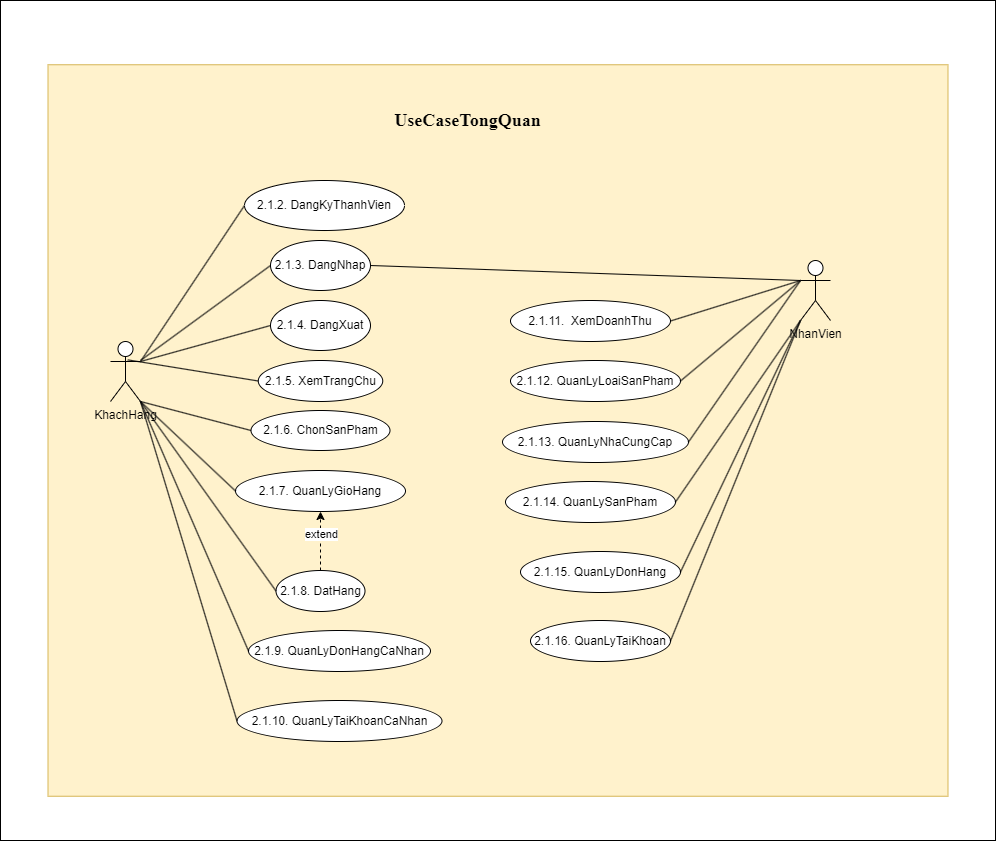

The diagram above was exported from draw.io. Its source (the exported page's mxGraphModel, read from the mxfile embedded in the PNG):
<mxGraphModel dx="1821" dy="2125" grid="1" gridSize="10" guides="1" tooltips="1" connect="1" arrows="1" fold="1" page="1" pageScale="1" pageWidth="850" pageHeight="1100" math="0" shadow="0">
  <root>
    <mxCell id="0" />
    <mxCell id="1" parent="0" />
    <mxCell id="sp0QDQOJ34LcI31r1rcI-28" value="" style="rounded=0;whiteSpace=wrap;html=1;" vertex="1" parent="1">
      <mxGeometry x="80" y="-10" width="995" height="840" as="geometry" />
    </mxCell>
    <mxCell id="5jZOEuATWQM4G9nrbbOF-1" value="" style="rounded=0;whiteSpace=wrap;html=1;fillColor=#fff2cc;strokeColor=#d6b656;" parent="1" vertex="1">
      <mxGeometry x="127.5" y="54.25" width="900" height="731.5" as="geometry" />
    </mxCell>
    <mxCell id="Di8m26semtRrVW-A1vZc-1" value="KhachHang" style="shape=umlActor;verticalLabelPosition=bottom;verticalAlign=top;html=1;labelBackgroundColor=none;rounded=0;" parent="1" vertex="1">
      <mxGeometry x="190" y="331" width="30" height="60" as="geometry" />
    </mxCell>
    <mxCell id="Di8m26semtRrVW-A1vZc-2" value="NhanVien" style="shape=umlActor;verticalLabelPosition=bottom;verticalAlign=top;html=1;labelBackgroundColor=none;rounded=0;" parent="1" vertex="1">
      <mxGeometry x="880" y="250" width="30" height="60" as="geometry" />
    </mxCell>
    <mxCell id="Di8m26semtRrVW-A1vZc-3" value="2.1.3. DangNhap" style="ellipse;whiteSpace=wrap;html=1;labelBackgroundColor=none;rounded=0;" parent="1" vertex="1">
      <mxGeometry x="350" y="230" width="100" height="50" as="geometry" />
    </mxCell>
    <mxCell id="Di8m26semtRrVW-A1vZc-4" value="2.1.2. DangKyThanhVien" style="ellipse;whiteSpace=wrap;html=1;labelBackgroundColor=none;rounded=0;" parent="1" vertex="1">
      <mxGeometry x="324" y="170" width="160" height="50" as="geometry" />
    </mxCell>
    <mxCell id="Di8m26semtRrVW-A1vZc-5" value="" style="endArrow=none;html=1;rounded=0;entryX=0;entryY=0.5;entryDx=0;entryDy=0;labelBackgroundColor=none;fontColor=default;" parent="1" source="Di8m26semtRrVW-A1vZc-1" target="Di8m26semtRrVW-A1vZc-3" edge="1">
      <mxGeometry width="50" height="50" relative="1" as="geometry">
        <mxPoint x="180" y="330" as="sourcePoint" />
        <mxPoint x="300" y="300" as="targetPoint" />
      </mxGeometry>
    </mxCell>
    <mxCell id="Di8m26semtRrVW-A1vZc-22" value="2.1.9. QuanLyDonHangCaNhan" style="ellipse;whiteSpace=wrap;html=1;direction=west;flipH=1;flipV=1;labelBackgroundColor=none;rounded=0;" parent="1" vertex="1">
      <mxGeometry x="328" y="620" width="182" height="41" as="geometry" />
    </mxCell>
    <mxCell id="Di8m26semtRrVW-A1vZc-23" value="2.1.10. QuanLyTaiKhoanCaNhan" style="ellipse;whiteSpace=wrap;html=1;direction=west;flipH=1;flipV=1;labelBackgroundColor=none;rounded=0;" parent="1" vertex="1">
      <mxGeometry x="316.5" y="690" width="205" height="41" as="geometry" />
    </mxCell>
    <mxCell id="Di8m26semtRrVW-A1vZc-10" value="2.1.5. XemTrangChu" style="ellipse;whiteSpace=wrap;html=1;direction=west;flipH=1;flipV=1;labelBackgroundColor=none;rounded=0;" parent="1" vertex="1">
      <mxGeometry x="337.75" y="350" width="124.5" height="41" as="geometry" />
    </mxCell>
    <mxCell id="Di8m26semtRrVW-A1vZc-17" value="2.1.6. ChonSanPham" style="ellipse;whiteSpace=wrap;html=1;direction=west;flipH=1;flipV=1;labelBackgroundColor=none;rounded=0;" parent="1" vertex="1">
      <mxGeometry x="330.5" y="400" width="139" height="40" as="geometry" />
    </mxCell>
    <mxCell id="sp0QDQOJ34LcI31r1rcI-7" style="edgeStyle=orthogonalEdgeStyle;rounded=0;orthogonalLoop=1;jettySize=auto;html=1;exitX=0.5;exitY=1;exitDx=0;exitDy=0;entryX=0.5;entryY=0;entryDx=0;entryDy=0;dashed=1;" edge="1" parent="1" source="Di8m26semtRrVW-A1vZc-19" target="Di8m26semtRrVW-A1vZc-21">
      <mxGeometry relative="1" as="geometry" />
    </mxCell>
    <mxCell id="sp0QDQOJ34LcI31r1rcI-8" value="extend" style="edgeLabel;html=1;align=center;verticalAlign=middle;resizable=0;points=[];" vertex="1" connectable="0" parent="sp0QDQOJ34LcI31r1rcI-7">
      <mxGeometry x="0.2384" relative="1" as="geometry">
        <mxPoint as="offset" />
      </mxGeometry>
    </mxCell>
    <mxCell id="Di8m26semtRrVW-A1vZc-19" value="2.1.8. DatHang" style="ellipse;whiteSpace=wrap;html=1;direction=west;flipH=1;flipV=1;labelBackgroundColor=none;rounded=0;" parent="1" vertex="1">
      <mxGeometry x="355.5" y="560" width="89" height="41" as="geometry" />
    </mxCell>
    <mxCell id="Di8m26semtRrVW-A1vZc-21" value="2.1.7. QuanLyGioHang" style="ellipse;whiteSpace=wrap;html=1;direction=west;flipH=1;flipV=1;labelBackgroundColor=none;rounded=0;" parent="1" vertex="1">
      <mxGeometry x="315" y="460" width="170" height="41" as="geometry" />
    </mxCell>
    <mxCell id="Di8m26semtRrVW-A1vZc-55" value="2.1.12. QuanLyLoaiSanPham" style="ellipse;whiteSpace=wrap;html=1;direction=west;flipH=1;flipV=1;labelBackgroundColor=none;rounded=0;" parent="1" vertex="1">
      <mxGeometry x="590" y="350" width="170" height="41" as="geometry" />
    </mxCell>
    <mxCell id="Di8m26semtRrVW-A1vZc-56" value="2.1.13. QuanLyNhaCungCap" style="ellipse;whiteSpace=wrap;html=1;direction=west;flipH=1;flipV=1;labelBackgroundColor=none;rounded=0;" parent="1" vertex="1">
      <mxGeometry x="582" y="411" width="186" height="41" as="geometry" />
    </mxCell>
    <mxCell id="Di8m26semtRrVW-A1vZc-57" value="2.1.14. QuanLySanPham" style="ellipse;whiteSpace=wrap;html=1;direction=west;flipH=1;flipV=1;labelBackgroundColor=none;rounded=0;" parent="1" vertex="1">
      <mxGeometry x="585" y="471" width="170" height="41" as="geometry" />
    </mxCell>
    <mxCell id="Di8m26semtRrVW-A1vZc-58" value="2.1.15. QuanLyDonHang" style="ellipse;whiteSpace=wrap;html=1;direction=west;flipH=1;flipV=1;labelBackgroundColor=none;rounded=0;" parent="1" vertex="1">
      <mxGeometry x="600" y="541" width="160" height="41" as="geometry" />
    </mxCell>
    <mxCell id="Di8m26semtRrVW-A1vZc-59" value="2.1.16. QuanLyTaiKhoan" style="ellipse;whiteSpace=wrap;html=1;direction=west;flipH=1;flipV=1;labelBackgroundColor=none;rounded=0;" parent="1" vertex="1">
      <mxGeometry x="610" y="610" width="140" height="41" as="geometry" />
    </mxCell>
    <mxCell id="TxwAsLXEm6QQQwMa-B48-1" value="&lt;font face=&quot;Times New Roman&quot; size=&quot;1&quot; style=&quot;&quot;&gt;&lt;b style=&quot;font-size: 18px;&quot;&gt;UseCaseTongQuan&lt;/b&gt;&lt;/font&gt;" style="text;html=1;align=center;verticalAlign=middle;resizable=0;points=[];autosize=1;strokeColor=none;fillColor=none;labelBackgroundColor=none;rounded=0;" parent="1" vertex="1">
      <mxGeometry x="462.25" y="90" width="170" height="40" as="geometry" />
    </mxCell>
    <mxCell id="sp0QDQOJ34LcI31r1rcI-4" value="2.1.4. DangXuat" style="ellipse;whiteSpace=wrap;html=1;labelBackgroundColor=none;rounded=0;" vertex="1" parent="1">
      <mxGeometry x="350" y="290" width="100" height="50" as="geometry" />
    </mxCell>
    <mxCell id="sp0QDQOJ34LcI31r1rcI-10" value="2.1.11.&amp;nbsp; XemDoanhThu" style="ellipse;whiteSpace=wrap;html=1;direction=west;flipH=1;flipV=1;labelBackgroundColor=none;rounded=0;" vertex="1" parent="1">
      <mxGeometry x="590" y="290" width="160" height="41" as="geometry" />
    </mxCell>
    <mxCell id="sp0QDQOJ34LcI31r1rcI-12" value="" style="endArrow=none;html=1;rounded=0;entryX=0;entryY=0.3333333333333333;entryDx=0;entryDy=0;entryPerimeter=0;exitX=1;exitY=0.5;exitDx=0;exitDy=0;" edge="1" parent="1" source="Di8m26semtRrVW-A1vZc-3" target="Di8m26semtRrVW-A1vZc-2">
      <mxGeometry width="50" height="50" relative="1" as="geometry">
        <mxPoint x="560" y="200" as="sourcePoint" />
        <mxPoint x="610" y="150" as="targetPoint" />
      </mxGeometry>
    </mxCell>
    <mxCell id="sp0QDQOJ34LcI31r1rcI-13" value="" style="endArrow=none;html=1;rounded=0;entryX=0;entryY=0.5;entryDx=0;entryDy=0;exitX=1;exitY=0.3333333333333333;exitDx=0;exitDy=0;exitPerimeter=0;" edge="1" parent="1" source="Di8m26semtRrVW-A1vZc-1" target="sp0QDQOJ34LcI31r1rcI-4">
      <mxGeometry width="50" height="50" relative="1" as="geometry">
        <mxPoint x="210" y="501" as="sourcePoint" />
        <mxPoint x="260" y="451" as="targetPoint" />
      </mxGeometry>
    </mxCell>
    <mxCell id="sp0QDQOJ34LcI31r1rcI-14" value="" style="endArrow=none;html=1;rounded=0;entryX=0;entryY=0.5;entryDx=0;entryDy=0;exitX=1;exitY=0.3333333333333333;exitDx=0;exitDy=0;exitPerimeter=0;" edge="1" parent="1" source="Di8m26semtRrVW-A1vZc-1" target="Di8m26semtRrVW-A1vZc-4">
      <mxGeometry width="50" height="50" relative="1" as="geometry">
        <mxPoint x="160" y="260" as="sourcePoint" />
        <mxPoint x="210" y="210" as="targetPoint" />
      </mxGeometry>
    </mxCell>
    <mxCell id="sp0QDQOJ34LcI31r1rcI-15" value="" style="endArrow=none;html=1;rounded=0;entryX=1;entryY=0.5;entryDx=0;entryDy=0;exitX=0.575;exitY=0.306;exitDx=0;exitDy=0;exitPerimeter=0;" edge="1" parent="1" source="Di8m26semtRrVW-A1vZc-1" target="Di8m26semtRrVW-A1vZc-10">
      <mxGeometry width="50" height="50" relative="1" as="geometry">
        <mxPoint x="200" y="490" as="sourcePoint" />
        <mxPoint x="250" y="440" as="targetPoint" />
      </mxGeometry>
    </mxCell>
    <mxCell id="sp0QDQOJ34LcI31r1rcI-16" value="" style="endArrow=none;html=1;rounded=0;entryX=1;entryY=0.5;entryDx=0;entryDy=0;exitX=1;exitY=1;exitDx=0;exitDy=0;exitPerimeter=0;" edge="1" parent="1" source="Di8m26semtRrVW-A1vZc-1" target="Di8m26semtRrVW-A1vZc-17">
      <mxGeometry width="50" height="50" relative="1" as="geometry">
        <mxPoint x="240" y="480" as="sourcePoint" />
        <mxPoint x="290" y="430" as="targetPoint" />
      </mxGeometry>
    </mxCell>
    <mxCell id="sp0QDQOJ34LcI31r1rcI-17" value="" style="endArrow=none;html=1;rounded=0;entryX=1;entryY=0.5;entryDx=0;entryDy=0;exitX=1;exitY=1;exitDx=0;exitDy=0;exitPerimeter=0;" edge="1" parent="1" source="Di8m26semtRrVW-A1vZc-1" target="Di8m26semtRrVW-A1vZc-21">
      <mxGeometry width="50" height="50" relative="1" as="geometry">
        <mxPoint x="210" y="490" as="sourcePoint" />
        <mxPoint x="260" y="440" as="targetPoint" />
      </mxGeometry>
    </mxCell>
    <mxCell id="sp0QDQOJ34LcI31r1rcI-18" value="" style="endArrow=none;html=1;rounded=0;entryX=1;entryY=0.5;entryDx=0;entryDy=0;exitX=1;exitY=1;exitDx=0;exitDy=0;exitPerimeter=0;" edge="1" parent="1" source="Di8m26semtRrVW-A1vZc-1" target="Di8m26semtRrVW-A1vZc-19">
      <mxGeometry width="50" height="50" relative="1" as="geometry">
        <mxPoint x="240" y="570" as="sourcePoint" />
        <mxPoint x="290" y="520" as="targetPoint" />
      </mxGeometry>
    </mxCell>
    <mxCell id="sp0QDQOJ34LcI31r1rcI-19" value="" style="endArrow=none;html=1;rounded=0;entryX=1;entryY=0.5;entryDx=0;entryDy=0;exitX=1;exitY=1;exitDx=0;exitDy=0;exitPerimeter=0;" edge="1" parent="1" source="Di8m26semtRrVW-A1vZc-1" target="Di8m26semtRrVW-A1vZc-22">
      <mxGeometry width="50" height="50" relative="1" as="geometry">
        <mxPoint x="210" y="640" as="sourcePoint" />
        <mxPoint x="260" y="590" as="targetPoint" />
      </mxGeometry>
    </mxCell>
    <mxCell id="sp0QDQOJ34LcI31r1rcI-20" value="" style="endArrow=none;html=1;rounded=0;entryX=1;entryY=0.5;entryDx=0;entryDy=0;exitX=1;exitY=1;exitDx=0;exitDy=0;exitPerimeter=0;" edge="1" parent="1" source="Di8m26semtRrVW-A1vZc-1" target="Di8m26semtRrVW-A1vZc-23">
      <mxGeometry width="50" height="50" relative="1" as="geometry">
        <mxPoint x="220" y="700" as="sourcePoint" />
        <mxPoint x="270" y="650" as="targetPoint" />
      </mxGeometry>
    </mxCell>
    <mxCell id="sp0QDQOJ34LcI31r1rcI-21" value="" style="endArrow=none;html=1;rounded=0;entryX=0;entryY=0.3333333333333333;entryDx=0;entryDy=0;entryPerimeter=0;exitX=0;exitY=0.5;exitDx=0;exitDy=0;" edge="1" parent="1" source="sp0QDQOJ34LcI31r1rcI-10" target="Di8m26semtRrVW-A1vZc-2">
      <mxGeometry width="50" height="50" relative="1" as="geometry">
        <mxPoint x="800" y="410" as="sourcePoint" />
        <mxPoint x="850" y="360" as="targetPoint" />
      </mxGeometry>
    </mxCell>
    <mxCell id="sp0QDQOJ34LcI31r1rcI-22" value="" style="endArrow=none;html=1;rounded=0;entryX=0;entryY=0.3333333333333333;entryDx=0;entryDy=0;entryPerimeter=0;exitX=0;exitY=0.5;exitDx=0;exitDy=0;" edge="1" parent="1" source="Di8m26semtRrVW-A1vZc-55" target="Di8m26semtRrVW-A1vZc-2">
      <mxGeometry width="50" height="50" relative="1" as="geometry">
        <mxPoint x="770" y="400" as="sourcePoint" />
        <mxPoint x="820" y="350" as="targetPoint" />
      </mxGeometry>
    </mxCell>
    <mxCell id="sp0QDQOJ34LcI31r1rcI-23" value="" style="endArrow=none;html=1;rounded=0;entryX=0;entryY=0.3333333333333333;entryDx=0;entryDy=0;entryPerimeter=0;exitX=0;exitY=0.5;exitDx=0;exitDy=0;" edge="1" parent="1" source="Di8m26semtRrVW-A1vZc-56" target="Di8m26semtRrVW-A1vZc-2">
      <mxGeometry width="50" height="50" relative="1" as="geometry">
        <mxPoint x="780" y="450" as="sourcePoint" />
        <mxPoint x="830" y="400" as="targetPoint" />
      </mxGeometry>
    </mxCell>
    <mxCell id="sp0QDQOJ34LcI31r1rcI-24" value="" style="endArrow=none;html=1;rounded=0;entryX=0;entryY=1;entryDx=0;entryDy=0;entryPerimeter=0;exitX=0;exitY=0.5;exitDx=0;exitDy=0;" edge="1" parent="1" source="Di8m26semtRrVW-A1vZc-57" target="Di8m26semtRrVW-A1vZc-2">
      <mxGeometry width="50" height="50" relative="1" as="geometry">
        <mxPoint x="790" y="500" as="sourcePoint" />
        <mxPoint x="840" y="450" as="targetPoint" />
      </mxGeometry>
    </mxCell>
    <mxCell id="sp0QDQOJ34LcI31r1rcI-25" value="" style="endArrow=none;html=1;rounded=0;entryX=0;entryY=1;entryDx=0;entryDy=0;entryPerimeter=0;exitX=0;exitY=0.5;exitDx=0;exitDy=0;" edge="1" parent="1" source="Di8m26semtRrVW-A1vZc-58" target="Di8m26semtRrVW-A1vZc-2">
      <mxGeometry width="50" height="50" relative="1" as="geometry">
        <mxPoint x="800" y="520" as="sourcePoint" />
        <mxPoint x="850" y="470" as="targetPoint" />
      </mxGeometry>
    </mxCell>
    <mxCell id="sp0QDQOJ34LcI31r1rcI-27" value="" style="endArrow=none;html=1;rounded=0;entryX=0;entryY=1;entryDx=0;entryDy=0;entryPerimeter=0;exitX=0;exitY=0.5;exitDx=0;exitDy=0;" edge="1" parent="1" source="Di8m26semtRrVW-A1vZc-59" target="Di8m26semtRrVW-A1vZc-2">
      <mxGeometry width="50" height="50" relative="1" as="geometry">
        <mxPoint x="860" y="490" as="sourcePoint" />
        <mxPoint x="910" y="440" as="targetPoint" />
      </mxGeometry>
    </mxCell>
  </root>
</mxGraphModel>